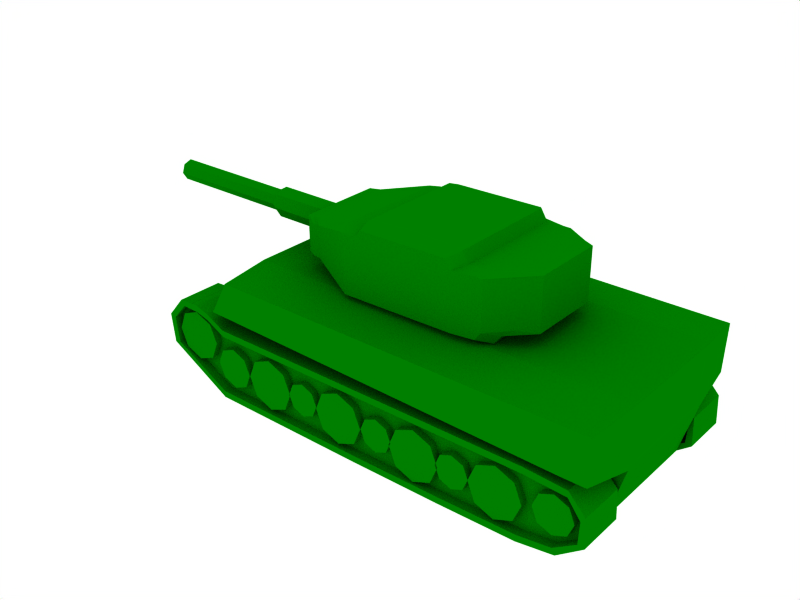 # Source: carro.blend  (saved by Blender 2.37.0; exported with 4.5.12 LTS)
import bpy
from mathutils import Matrix  # noqa: F401  (used for matrix-valued properties, if any)

bpy.ops.wm.read_factory_settings(use_empty=True)
scene = bpy.context.scene
scene.name = 'Scene'

# ---- collections
col_collection_1 = bpy.data.collections.new('Collection 1'); scene.collection.children.link(col_collection_1)

# ---- materials (node trees are filled in below, after node groups)
mat_material = bpy.data.materials.new('Material')
mat_material.alpha_threshold = 0.0
mat_material.preview_render_type = 'FLAT'
mat_material.diffuse_color = (0.0, 0.4991, 0.0, 1.0)
mat_material.roughness = 0.5
mat_material.line_color = (0.0, 0.0, 0.0, 1.0)

# ---- material node trees

# ---- world
world_world = bpy.data.worlds.new('World'); scene.world = world_world
world_world.color = (1.0, 1.0, 1.0)
world_world.use_sun_shadow = False
world_world.sun_shadow_jitter_overblur = 0.0
world_world.cycles.sampling_method = 'MANUAL'
world_world.cycles.sample_map_resolution = 256

# ---- meshes
me_cylinder_001 = bpy.data.meshes.new('Cylinder.001')
me_cylinder_001.from_pydata([(-0.08175, 0.3, -16.18), (0.01617, 0.06363, -16.18), (-0.08175, -0.1728, -16.18), (-0.3181, -0.2707, -16.18), (-0.5545, -0.1728, -16.18), (-0.6525, 0.06363, -16.18), (-0.5545, 0.3, -16.18), (-0.3181, 0.398, -16.18), (-0.08175, 0.3, -12.52), (0.01617, 0.06363, -12.52), (-0.08175, -0.1728, -12.52), (-0.3181, -0.2707, -12.52), (-0.5545, -0.1728, -12.52), (-0.6525, 0.06363, -12.52), (-0.5545, 0.3, -12.52), (-0.3181, 0.398, -12.52), (-0.3181, 0.06363, -16.18), (-0.3181, 0.06363, -12.52)], [], [(16, 0, 1), (17, 9, 8), (16, 1, 2), (17, 10, 9), (16, 2, 3), (17, 11, 10), (16, 3, 4), (17, 12, 11), (16, 4, 5), (17, 13, 12), (16, 5, 6), (17, 14, 13), (16, 6, 7), (17, 15, 14), (7, 0, 16), (17, 8, 15), (0, 8, 9, 1), (1, 9, 10, 2), (2, 10, 11, 3), (3, 11, 12, 4), (4, 12, 13, 5), (5, 13, 14, 6), (6, 14, 15, 7), (8, 0, 7, 15)])
me_cylinder_001.materials.append(mat_material)
me_cylinder_001.use_remesh_preserve_volume = False
me_cylinder_001.use_remesh_preserve_attributes = False
me_cylinder_001.use_mirror_vertex_groups = False
me_cylinder_001.update()
me_mesh_001 = bpy.data.meshes.new('Mesh.001')
me_mesh_001.from_pydata([(0.559, -0.8469, -1.666), (0.4171, -0.4571, -1.666), (0.8257, -0.1143, -1.358), (1.129, 0.1402, -0.8866), (1.29, 0.2756, -0.3079), (1.29, 0.2756, 0.3079), (0.2558, 0.8729, 0.3079), (0.2558, 0.8729, -0.3079), (0.2192, 0.6655, -0.8866), (0.1504, 0.2756, -1.358), (0.05783, -0.2496, -1.666), (-0.3507, -0.3217, -1.666), (-0.6174, 0.1402, -1.358), (-0.8153, 0.483, -0.8866), (-0.9207, 0.6655, -0.3079), (-0.9207, 0.6655, 0.3079), (-1.689, -0.2496, 0.3079), (-1.689, -0.2496, -0.3079), (-1.491, -0.3217, -0.8866), (-1.119, -0.4571, -1.358), (-0.6174, -0.6395, -1.666), (-0.04749, -0.8469, -1.773), (-0.6174, -1.054, -1.666), (-1.119, -1.237, -1.358), (-1.491, -1.372, -0.8866), (-1.689, -1.444, -0.3079), (-1.689, -1.444, 0.3079), (-0.9207, -2.359, 0.3079), (-0.9207, -2.359, -0.3079), (-0.8153, -2.177, -0.8866), (-0.6174, -1.834, -1.358), (-0.3507, -1.372, -1.666), (0.05783, -1.444, -1.666), (0.1504, -1.969, -1.358), (0.2192, -2.359, -0.8866), (0.2558, -2.567, -0.3079), (0.2558, -2.567, 0.3079), (1.29, -1.969, 0.3079), (1.29, -1.969, -0.3079), (1.129, -1.834, -0.8866), (0.8257, -1.58, -1.358), (0.4171, -1.237, -1.666), (1.092, -0.8469, -1.358), (1.488, -0.8469, -0.8866), (1.699, -0.8469, -0.3079), (1.699, -0.8469, 0.3079)], [], [(1, 0, 21), (0, 1, 2, 42), (42, 2, 3, 43), (43, 3, 4, 44), (44, 4, 5, 45), (4, 7, 6, 5), (3, 8, 7, 4), (2, 9, 8, 3), (1, 10, 9, 2), (21, 10, 1), (21, 11, 10), (10, 11, 12, 9), (9, 12, 13, 8), (8, 13, 14, 7), (7, 14, 15, 6), (14, 17, 16, 15), (13, 18, 17, 14), (12, 19, 18, 13), (11, 20, 19, 12), (21, 20, 11), (21, 22, 20), (20, 22, 23, 19), (19, 23, 24, 18), (18, 24, 25, 17), (17, 25, 26, 16), (25, 28, 27, 26), (24, 29, 28, 25), (23, 30, 29, 24), (22, 31, 30, 23), (21, 31, 22), (21, 32, 31), (31, 32, 33, 30), (30, 33, 34, 29), (29, 34, 35, 28), (28, 35, 36, 27), (35, 38, 37, 36), (34, 39, 38, 35), (33, 40, 39, 34), (32, 41, 40, 33), (21, 41, 32), (21, 0, 41), (41, 0, 42, 40), (40, 42, 43, 39), (39, 43, 44, 38), (38, 44, 45, 37)])
me_mesh_001.materials.append(mat_material)
me_mesh_001.use_remesh_preserve_volume = False
me_mesh_001.use_remesh_preserve_attributes = False
me_mesh_001.use_mirror_vertex_groups = False
me_mesh_001.update()
me_cube_003 = bpy.data.meshes.new('Cube.003')
me_cube_003.from_pydata([(1.28, 1.191, 0.7951), (1.153, -3.61, 0.7951), (-1.382, -3.61, 0.7951), (-1.255, 1.191, 0.7951), (1.28, 1.191, 10.51), (1.153, -3.61, 10.51), (-1.382, -3.61, 10.51), (-1.255, 1.191, 10.51), (-1.255, 0.7454, -3.292), (-1.382, -3.164, -3.292), (0.6181, -3.164, -3.292), (0.7454, 0.7454, -3.292), (-1.255, 0.6817, 14.56), (-1.382, -2.91, 14.5), (0.6181, -2.91, 14.5), (0.7454, 0.6817, 14.56), (-1.382, -8.728, 10.51), (-0.06943, -7.849, 10.51), (-1.382, -8.728, 0.7951), (-0.06943, -7.849, 0.7951), (-32.6, -8.208, 0.7898), (-32.6, -8.208, 10.51), (-31.92, -2.149, 14.49), (-30.25, 0.7458, 14.55), (-31.92, -2.404, -3.297), (-30.25, 0.8095, -3.297), (-30.25, 1.255, 10.51), (-31.92, -2.849, 10.51), (-30.25, 1.255, 0.7898), (-31.92, -2.849, 0.7898), (-35.8, -3.235, 0.7898), (-35.8, -3.235, 10.51), (-35.83, -6.418, 10.51), (-35.83, -6.418, 0.7898), (-36.66, -6.028, 0.7898), (-36.66, -6.028, 10.51), (-36.7, -4.234, 10.51), (-36.7, -4.234, 0.7898)], [], [(0, 4, 5, 1), (4, 0, 3, 7), (3, 0, 11, 8), (0, 1, 10, 11), (1, 2, 9, 10), (9, 8, 11, 10), (4, 7, 12, 15), (6, 5, 14, 13), (5, 4, 15, 14), (15, 12, 13, 14), (2, 1, 19, 18), (5, 6, 16, 17), (1, 5, 17, 19), (19, 17, 16, 18), (16, 6, 27, 21), (18, 16, 21, 20), (2, 18, 20, 29), (13, 12, 23, 22), (6, 13, 22, 27), (12, 7, 26, 23), (9, 2, 29, 24), (8, 9, 24, 25), (3, 8, 25, 28), (7, 3, 28, 26), (29, 27, 26, 28), (29, 28, 25, 24), (26, 27, 22, 23), (27, 29, 30, 31), (29, 20, 33, 30), (20, 21, 32, 33), (21, 27, 31, 32), (32, 31, 36, 35), (33, 32, 35, 34), (30, 33, 34, 37), (31, 30, 37, 36), (36, 37, 34, 35)])
_uv = me_cube_003.uv_layers.new(name='UVMap')
_uv.uv.foreach_set('vector', [0.0, 1.0, 0.0, 0.0, 1.0, 0.0, 1.0, 1.0, 0.246, 0.972, 0.25, 0.666, 0.85, 0.666, 0.846, 0.972, 0.246, 0.972, 0.25, 0.666, 0.85, 0.666, 0.846, 0.972, 0.0, 1.0, 0.0, 0.0, 1.0, 0.0, 1.0, 1.0, 0.0, 1.0, 0.0, 0.0, 1.0, 0.0, 1.0, 1.0, 0.0, 1.0, 0.0, 0.0, 1.0, 0.0, 1.0, 1.0, 0.246, 0.972, 0.25, 0.666, 0.85, 0.666, 0.846, 0.972, 0.0, 1.0, 0.0, 0.0, 1.0, 0.0, 1.0, 1.0, 0.0, 1.0, 0.0, 0.0, 1.0, 0.0, 1.0, 1.0, 0.0, 1.0, 0.0, 0.0, 1.0, 0.0, 1.0, 1.0, 0.0, 1.0, 0.0, 0.0, 1.0, 0.0, 1.0, 1.0, 0.0, 1.0, 0.0, 0.0, 1.0, 0.0, 1.0, 1.0, 0.0, 1.0, 0.0, 0.0, 1.0, 0.0, 1.0, 1.0, 0.0, 1.0, 0.0, 0.0, 1.0, 0.0, 1.0, 1.0, 0.0, 1.0, 0.0, 0.0, 1.0, 0.0, 1.0, 1.0, 0.27, 0.868, 0.27, 0.772, 0.836, 0.776, 0.836, 0.872, 0.0, 1.0, 0.0, 0.0, 1.0, 0.0, 1.0, 1.0, 0.256, 0.662, 0.258, 0.614, 0.834, 0.592, 0.836, 0.658, 0.256, 0.76, 0.262, 0.68, 0.842, 0.68, 0.84, 0.756, 0.186, 0.696, 0.24, 0.692, 0.244, 0.918, 0.186, 0.918, 0.256, 0.762, 0.26, 0.684, 0.842, 0.682, 0.838, 0.758, 0.254, 0.606, 0.256, 0.662, 0.836, 0.656, 0.836, 0.592, 0.246, 0.972, 0.244, 0.868, 0.846, 0.868, 0.846, 0.972, 0.25, 0.856, 0.246, 0.778, 0.85, 0.778, 0.85, 0.856, 0.15, 0.416, 0.112, 0.314, 0.28, 0.312, 0.25, 0.414, 0.134, 0.418, 0.096, 0.316, 0.244, 0.314, 0.242, 0.416, 0.21, 0.314, 0.232, 0.416, 0.132, 0.42, 0.104, 0.316, 0.0, 1.0, 0.0, 0.0, 1.0, 0.0, 1.0, 1.0, 0.0, 1.0, 0.0, 0.0, 1.0, 0.0, 1.0, 1.0, 0.0, 1.0, 0.0, 0.0, 1.0, 0.0, 1.0, 1.0, 0.0, 1.0, 0.0, 0.0, 1.0, 0.0, 1.0, 1.0, 0.0, 1.0, 0.0, 0.0, 1.0, 0.0, 1.0, 1.0, 0.0, 1.0, 0.0, 0.0, 1.0, 0.0, 1.0, 1.0, 0.0, 1.0, 0.0, 0.0, 1.0, 0.0, 1.0, 1.0, 0.0, 1.0, 0.0, 0.0, 1.0, 0.0, 1.0, 1.0, 0.0, 1.0, 0.0, 0.0, 1.0, 0.0, 1.0, 1.0])
_ca = me_cube_003.color_attributes.new('Col', 'BYTE_COLOR', 'CORNER')
_ca.data.foreach_set('color', [1.0, 1.0, 1.0, 1.0, 1.0, 1.0, 1.0, 1.0, 1.0, 1.0, 1.0, 1.0, 1.0, 1.0, 1.0, 1.0, 1.0, 1.0, 1.0, 1.0, 1.0, 1.0, 1.0, 1.0, 1.0, 1.0, 1.0, 1.0, 1.0, 1.0, 1.0, 1.0, 1.0, 1.0, 1.0, 1.0, 1.0, 1.0, 1.0, 1.0, 1.0, 1.0, 1.0, 1.0, 1.0, 1.0, 1.0, 1.0, 1.0, 1.0, 1.0, 1.0, 1.0, 1.0, 1.0, 1.0, 1.0, 1.0, 1.0, 1.0, 1.0, 1.0, 1.0, 1.0, 1.0, 1.0, 1.0, 1.0, 1.0, 1.0, 1.0, 1.0, 1.0, 1.0, 1.0, 1.0, 1.0, 1.0, 1.0, 1.0, 1.0, 1.0, 1.0, 1.0, 1.0, 1.0, 1.0, 1.0, 1.0, 1.0, 1.0, 1.0, 1.0, 1.0, 1.0, 1.0, 1.0, 1.0, 1.0, 1.0, 1.0, 1.0, 1.0, 1.0, 1.0, 1.0, 1.0, 1.0, 1.0, 1.0, 1.0, 1.0, 1.0, 1.0, 1.0, 1.0, 1.0, 1.0, 1.0, 1.0, 1.0, 1.0, 1.0, 1.0, 1.0, 1.0, 1.0, 1.0, 1.0, 1.0, 1.0, 1.0, 1.0, 1.0, 1.0, 1.0, 1.0, 1.0, 1.0, 1.0, 1.0, 1.0, 1.0, 1.0, 1.0, 1.0, 1.0, 1.0, 1.0, 1.0, 1.0, 1.0, 1.0, 1.0, 1.0, 1.0, 1.0, 1.0, 1.0, 1.0, 1.0, 1.0, 1.0, 1.0, 1.0, 1.0, 1.0, 1.0, 1.0, 1.0, 1.0, 1.0, 1.0, 1.0, 1.0, 1.0, 1.0, 1.0, 1.0, 1.0, 1.0, 1.0, 1.0, 1.0, 1.0, 1.0, 1.0, 1.0, 1.0, 1.0, 1.0, 1.0, 1.0, 1.0, 1.0, 1.0, 1.0, 1.0, 1.0, 1.0, 1.0, 1.0, 1.0, 1.0, 1.0, 1.0, 1.0, 1.0, 1.0, 1.0, 1.0, 1.0, 1.0, 1.0, 1.0, 1.0, 1.0, 1.0, 1.0, 1.0, 1.0, 1.0, 1.0, 1.0, 1.0, 1.0, 1.0, 1.0, 1.0, 1.0, 1.0, 1.0, 1.0, 1.0, 1.0, 1.0, 1.0, 1.0, 1.0, 1.0, 1.0, 1.0, 1.0, 1.0, 1.0, 1.0, 1.0, 1.0, 1.0, 1.0, 1.0, 1.0, 1.0, 1.0, 1.0, 1.0, 1.0, 1.0, 1.0, 1.0, 1.0, 1.0, 1.0, 1.0, 1.0, 1.0, 1.0, 1.0, 1.0, 1.0, 1.0, 1.0, 1.0, 1.0, 1.0, 1.0, 1.0, 1.0, 1.0, 1.0, 1.0, 1.0, 1.0, 1.0, 1.0, 1.0, 1.0, 1.0, 1.0, 1.0, 1.0, 1.0, 1.0, 1.0, 1.0, 1.0, 1.0, 1.0, 1.0, 1.0, 1.0, 1.0, 1.0, 1.0, 1.0, 1.0, 1.0, 1.0, 1.0, 1.0, 1.0, 1.0, 1.0, 1.0, 1.0, 1.0, 1.0, 1.0, 1.0, 1.0, 1.0, 1.0, 1.0, 1.0, 1.0, 1.0, 1.0, 1.0, 1.0, 1.0, 1.0, 1.0, 1.0, 1.0, 1.0, 1.0, 1.0, 1.0, 1.0, 1.0, 1.0, 1.0, 1.0, 1.0, 1.0, 1.0, 1.0, 1.0, 1.0, 1.0, 1.0, 1.0, 1.0, 1.0, 1.0, 1.0, 1.0, 1.0, 1.0, 1.0, 1.0, 1.0, 1.0, 1.0, 1.0, 1.0, 1.0, 1.0, 1.0, 1.0, 1.0, 1.0, 1.0, 1.0, 1.0, 1.0, 1.0, 1.0, 1.0, 1.0, 1.0, 1.0, 1.0, 1.0, 1.0, 1.0, 1.0, 1.0, 1.0, 1.0, 1.0, 1.0, 1.0, 1.0, 1.0, 1.0, 1.0, 1.0, 1.0, 1.0, 1.0, 1.0, 1.0, 1.0, 1.0, 1.0, 1.0, 1.0, 1.0, 1.0, 1.0, 1.0, 1.0, 1.0, 1.0, 1.0, 1.0, 1.0, 1.0, 1.0, 1.0, 1.0, 1.0, 1.0, 1.0, 1.0, 1.0, 1.0, 1.0, 1.0, 1.0, 1.0, 1.0, 1.0, 1.0, 1.0, 1.0, 1.0, 1.0, 1.0, 1.0, 1.0, 1.0, 1.0, 1.0, 1.0, 1.0, 1.0, 1.0, 1.0, 1.0, 1.0, 1.0, 1.0, 1.0, 1.0, 1.0, 1.0, 1.0, 1.0, 1.0, 1.0, 1.0, 1.0, 1.0, 1.0, 1.0, 1.0, 1.0, 1.0, 1.0, 1.0, 1.0, 1.0, 1.0, 1.0, 1.0, 1.0, 1.0, 1.0, 1.0, 1.0, 1.0, 1.0, 1.0, 1.0, 1.0, 1.0, 1.0, 1.0, 1.0, 1.0, 1.0, 1.0, 1.0, 1.0, 1.0, 1.0, 1.0, 1.0, 1.0, 1.0, 1.0, 1.0, 1.0, 1.0, 1.0, 1.0, 1.0, 1.0, 1.0, 1.0, 1.0, 1.0, 1.0, 1.0, 1.0, 1.0, 1.0, 1.0, 1.0, 1.0, 1.0, 1.0, 1.0, 1.0, 1.0, 1.0, 1.0, 1.0, 1.0, 1.0, 1.0, 1.0, 1.0, 1.0, 1.0, 1.0, 1.0, 1.0, 1.0, 1.0, 1.0, 1.0, 1.0, 1.0, 1.0, 1.0, 1.0, 1.0, 1.0, 1.0, 1.0, 1.0, 1.0, 1.0, 1.0, 1.0, 1.0, 1.0, 1.0, 1.0, 1.0, 1.0, 1.0, 1.0, 1.0, 1.0, 1.0, 1.0, 1.0, 1.0, 1.0, 1.0, 1.0, 1.0])
me_cube_003.materials.append(mat_material)
me_cube_003.use_remesh_preserve_volume = False
me_cube_003.use_remesh_preserve_attributes = False
me_cube_003.use_mirror_vertex_groups = False
me_cube_003.update()
me_plane = bpy.data.meshes.new('Plane')
me_plane.from_pydata([(17.55, 1.446, -0.7334), (17.55, -0.5544, -0.7334), (16.0, -1.637, -0.7334), (16.25, 2.91, -0.7334), (14.02, 2.974, -0.7334), (13.77, -2.273, -0.7334), (-14.05, -2.337, -0.7334), (-13.8, 3.037, -0.7334), (-15.64, 3.737, -0.7334), (-15.9, -1.637, -0.7334), (-17.23, -1.064, -0.7334), (-16.98, 4.31, -0.7334), (-18.38, 4.247, -0.7334), (-18.63, -0.1087, -0.7334), (-19.59, 0.5916, -0.7334), (-19.59, 2.91, -0.7334), (-19.59, 2.91, 15.52), (-19.59, 0.5916, 15.52), (-18.63, -0.1087, 15.52), (-18.38, 4.247, 15.52), (-16.98, 4.31, 15.52), (-17.23, -1.064, 15.52), (-15.9, -1.637, 15.52), (-15.64, 3.737, 15.52), (-13.8, 3.037, 15.52), (-14.05, -2.337, 15.52), (13.77, -2.273, 15.52), (14.02, 2.974, 15.52), (16.25, 2.91, 15.52), (16.0, -1.637, 15.52), (17.55, -0.5544, 15.52), (17.55, 1.446, 15.52)], [], [(0, 3, 2, 1), (2, 3, 4, 5), (5, 4, 7, 6), (6, 7, 8, 9), (9, 8, 11, 10), (10, 11, 12, 13), (13, 12, 15, 14), (18, 19, 16, 17), (21, 20, 19, 18), (22, 23, 20, 21), (25, 24, 23, 22), (26, 27, 24, 25), (29, 28, 27, 26), (31, 28, 29, 30)])
me_plane.materials.append(mat_material)
me_plane.use_remesh_preserve_volume = False
me_plane.use_remesh_preserve_attributes = False
me_plane.use_mirror_vertex_groups = False
me_plane.update()
me_circle = bpy.data.meshes.new('Circle')
me_circle.from_pydata([(-0.14, 3.234, 8.939), (0.4613, 1.783, 8.939), (-0.14, 0.331, 8.939), (-1.592, -0.2703, 8.939), (-3.043, 0.331, 8.939), (-3.645, 1.783, 8.939), (-3.043, 3.234, 8.939), (-1.592, 3.836, 8.939), (2.292, 1.919, 8.939), (1.115, 1.431, 8.939), (0.6276, 0.2547, 8.939), (1.115, -0.9222, 8.939), (2.292, -1.41, 8.939), (3.469, -0.9222, 8.939), (3.956, 0.2547, 8.939), (3.469, 1.431, 8.939), (7.602, 1.745, 8.939), (8.22, 0.2547, 8.939), (7.602, -1.236, 8.939), (6.112, -1.853, 8.939), (4.621, -1.236, 8.939), (4.004, 0.2547, 8.939), (4.621, 1.745, 8.939), (6.112, 2.363, 8.939), (12.92, 2.299, 8.939), (11.43, 1.682, 8.939), (10.82, 0.191, 8.939), (11.43, -1.3, 8.939), (12.92, -1.917, 8.939), (14.41, -1.3, 8.939), (15.03, 0.191, 8.939), (14.41, 1.682, 8.939), (21.23, 1.554, 8.939), (21.84, 0.06366, 8.939), (21.23, -1.427, 8.939), (19.74, -2.044, 8.939), (18.25, -1.427, 8.939), (17.63, 0.06367, 8.939), (18.25, 1.554, 8.939), (19.74, 2.172, 8.939), (26.42, 2.363, 8.939), (24.93, 1.745, 8.939), (24.31, 0.2547, 8.939), (24.93, -1.236, 8.939), (26.42, -1.853, 8.939), (27.91, -1.236, 8.939), (28.53, 0.2547, 8.939), (27.91, 1.745, 8.939), (31.92, 1.802, 8.939), (32.37, 0.7003, 8.939), (31.92, -0.4017, 8.939), (30.81, -0.8581, 8.939), (29.71, -0.4017, 8.939), (29.26, 0.7003, 8.939), (29.71, 1.802, 8.939), (30.81, 2.259, 8.939), (16.43, 1.611, 8.939), (15.47, 1.213, 8.939), (15.07, 0.2547, 8.939), (15.47, -0.7042, 8.939), (16.43, -1.101, 8.939), (17.38, -0.7042, 8.939), (17.78, 0.2547, 8.939), (17.38, 1.213, 8.939), (23.94, 1.213, 8.939), (24.34, 0.2547, 8.939), (23.94, -0.7042, 8.939), (22.98, -1.101, 8.939), (22.02, -0.7042, 8.939), (21.63, 0.2547, 8.939), (22.02, 1.213, 8.939), (22.98, 1.632, 8.993), (9.486, 1.674, 8.939), (8.527, 1.277, 8.939), (8.13, 0.3183, 8.939), (8.527, -0.6405, 8.939), (9.486, -1.038, 8.939), (10.44, -0.6405, 8.939), (10.84, 0.3183, 8.939), (10.44, 1.277, 8.939), (2.315, 0.2543, 8.939), (2.316, 0.2552, 8.939), (6.089, 0.2547, 8.939), (6.088, 0.2543, 8.939), (-1.592, 1.783, 8.939), (9.517, 0.3183, 8.939), (12.94, 0.1908, 8.939), (16.41, 0.2545, 8.939), (19.74, 0.06364, 8.939), (22.98, 0.2546, 8.939), (26.42, 0.2545, 8.939), (30.81, 0.7003, 8.939), (30.81, 0.7002, -8.536), (26.42, 0.2546, -8.536), (22.98, 0.234, -8.59), (19.74, 0.06352, -8.536), (16.41, 0.2546, -8.536), (16.41, 0.2542, -8.536), (12.94, 0.1908, -8.536), (9.517, 0.3183, -8.536), (-1.592, 1.783, -8.536), (6.088, 0.2546, -8.536), (2.316, 0.2547, -8.536), (10.44, 1.277, -8.536), (10.84, 0.3183, -8.536), (10.44, -0.6405, -8.536), (9.486, -1.038, -8.536), (8.527, -0.6405, -8.536), (8.13, 0.3183, -8.536), (8.527, 1.277, -8.536), (9.486, 1.674, -8.536), (22.98, 1.611, -8.536), (22.02, 1.213, -8.536), (21.63, 0.2547, -8.536), (22.02, -0.7042, -8.536), (22.98, -1.101, -8.536), (23.94, -0.7042, -8.536), (24.34, 0.2547, -8.536), (23.94, 1.213, -8.536), (17.38, 1.213, -8.536), (17.78, 0.2547, -8.536), (17.38, -0.7042, -8.536), (16.43, -1.101, -8.536), (15.47, -0.7042, -8.536), (15.07, 0.2547, -8.536), (15.47, 1.213, -8.536), (16.43, 1.611, -8.536), (30.81, 2.259, -8.536), (29.71, 1.802, -8.536), (29.26, 0.7003, -8.536), (29.71, -0.4016, -8.536), (30.81, -0.8581, -8.536), (31.92, -0.4016, -8.536), (32.37, 0.7003, -8.536), (31.92, 1.802, -8.536), (27.91, 1.745, -8.536), (28.53, 0.2547, -8.536), (27.91, -1.236, -8.536), (26.42, -1.853, -8.536), (24.93, -1.236, -8.536), (24.31, 0.2547, -8.536), (24.93, 1.745, -8.536), (26.42, 2.363, -8.536), (19.74, 2.172, -8.536), (18.25, 1.554, -8.536), (17.63, 0.06367, -8.536), (18.25, -1.427, -8.536), (19.74, -2.044, -8.536), (21.23, -1.427, -8.536), (21.84, 0.06367, -8.536), (21.23, 1.554, -8.536), (14.41, 1.682, -8.536), (15.03, 0.191, -8.536), (14.41, -1.3, -8.536), (12.92, -1.917, -8.536), (11.43, -1.3, -8.536), (10.82, 0.191, -8.536), (11.43, 1.682, -8.536), (12.92, 2.299, -8.536), (6.112, 2.363, -8.536), (4.621, 1.745, -8.536), (4.004, 0.2547, -8.536), (4.621, -1.236, -8.536), (6.112, -1.853, -8.536), (7.602, -1.236, -8.536), (8.22, 0.2547, -8.536), (7.602, 1.745, -8.536), (3.469, 1.431, -8.536), (3.956, 0.2547, -8.536), (3.469, -0.9222, -8.536), (2.292, -1.41, -8.536), (1.115, -0.9222, -8.536), (0.6276, 0.2547, -8.536), (1.115, 1.431, -8.536), (2.292, 1.919, -8.536), (-1.592, 3.836, -8.536), (-3.043, 3.234, -8.536), (-3.645, 1.783, -8.536), (-3.043, 0.331, -8.536), (-1.592, -0.2703, -8.536), (-0.14, 0.331, -8.536), (0.4613, 1.783, -8.536), (-0.14, 3.234, -8.536)], [(100, 84), (91, 92)], [(8, 15, 81), (8, 9, 80, 81), (10, 9, 80), (10, 11, 80), (11, 12, 80), (12, 13, 80), (13, 14, 81, 80), (14, 15, 81), (17, 16, 82), (17, 18, 83, 82), (18, 19, 83), (19, 20, 83), (21, 20, 83), (21, 22, 83), (22, 23, 82, 83), (23, 16, 82), (0, 1, 84), (1, 2, 84), (2, 3, 84), (3, 4, 84), (4, 5, 84), (5, 6, 84), (6, 7, 84), (7, 0, 84), (79, 72, 85), (73, 72, 85), (73, 74, 85), (74, 75, 85), (75, 76, 85), (77, 76, 85), (77, 78, 85), (79, 78, 85), (24, 31, 86), (24, 25, 86), (25, 26, 86), (27, 26, 86), (27, 28, 86), (29, 28, 86), (29, 30, 86), (30, 31, 86), (63, 56, 87), (56, 57, 87), (57, 58, 87), (58, 59, 87), (60, 59, 87), (61, 60, 87), (61, 62, 87), (63, 62, 87), (33, 32, 88), (33, 34, 88), (35, 34, 88), (35, 36, 88), (36, 37, 88), (37, 38, 88), (38, 39, 88), (39, 32, 88), (64, 65, 89), (66, 65, 89), (67, 66, 89), (67, 68, 89), (69, 68, 89), (69, 70, 89), (71, 70, 89), (64, 71, 89), (40, 47, 90), (40, 41, 90), (41, 42, 90), (43, 42, 90), (43, 44, 90), (45, 44, 90), (46, 45, 90), (46, 47, 90), (48, 49, 91), (50, 49, 91), (50, 51, 91), (52, 51, 91), (53, 52, 91), (53, 54, 91), (55, 54, 91), (48, 55, 91), (90, 65, 117, 93), (89, 33, 149, 94), (89, 42, 140, 94), (88, 62, 120, 95), (88, 69, 113, 95), (87, 30, 152, 97), (87, 37, 145, 96), (87, 97, 96), (86, 58, 124, 98), (86, 78, 104, 98), (85, 17, 165, 99), (85, 26, 156, 99), (83, 14, 168, 101), (82, 74, 108, 101), (82, 83, 101), (81, 21, 161, 102), (80, 81, 102), (0, 1, 181, 182), (1, 2, 180, 181), (2, 3, 179, 180), (3, 4, 178, 179), (4, 5, 177, 178), (5, 6, 176, 177), (6, 7, 175, 176), (7, 0, 182, 175), (8, 15, 167, 174), (8, 9, 173, 174), (10, 9, 173, 172), (10, 11, 171, 172), (11, 12, 170, 171), (12, 13, 169, 170), (13, 14, 168, 169), (14, 15, 167, 168), (17, 16, 166, 165), (17, 18, 164, 165), (18, 19, 163, 164), (19, 20, 162, 163), (21, 20, 162, 161), (21, 22, 160, 161), (22, 23, 159, 160), (23, 16, 166, 159), (24, 31, 151, 158), (24, 25, 157, 158), (25, 26, 156, 157), (27, 26, 156, 155), (27, 28, 154, 155), (29, 28, 154, 153), (29, 30, 152, 153), (30, 31, 151, 152), (33, 32, 150, 149), (33, 34, 148, 149), (35, 34, 148, 147), (35, 36, 146, 147), (36, 37, 145, 146), (37, 38, 144, 145), (38, 39, 143, 144), (39, 32, 150, 143), (40, 47, 135, 142), (40, 41, 141, 142), (41, 42, 140, 141), (43, 42, 140, 139), (43, 44, 138, 139), (45, 44, 138, 137), (46, 45, 137, 136), (46, 47, 135, 136), (48, 49, 133, 134), (50, 49, 133, 132), (50, 51, 131, 132), (52, 51, 131, 130), (53, 52, 130, 129), (53, 54, 128, 129), (55, 54, 128, 127), (48, 55, 127, 134), (63, 56, 126, 119), (56, 57, 125, 126), (57, 58, 124, 125), (58, 59, 123, 124), (60, 59, 123, 122), (61, 60, 122, 121), (61, 62, 120, 121), (63, 62, 120, 119), (64, 65, 117, 118), (66, 65, 117, 116), (67, 66, 116, 115), (67, 68, 114, 115), (69, 68, 114, 113), (69, 70, 112, 113), (71, 70, 112, 111), (64, 71, 111, 118), (79, 72, 110, 103), (73, 72, 110, 109), (73, 74, 108, 109), (74, 75, 107, 108), (75, 76, 106, 107), (77, 76, 106, 105), (77, 78, 104, 105), (79, 78, 104, 103), (174, 167, 102), (174, 173, 102), (172, 173, 102), (172, 171, 102), (171, 170, 102), (170, 169, 102), (169, 168, 102), (168, 167, 102), (165, 166, 101), (165, 164, 101), (164, 163, 101), (163, 162, 101), (161, 162, 101), (161, 160, 101), (160, 159, 101), (159, 166, 101), (182, 181, 100), (181, 180, 100), (180, 179, 100), (179, 178, 100), (178, 177, 100), (177, 176, 100), (176, 175, 100), (175, 182, 100), (103, 110, 99), (109, 110, 99), (109, 108, 99), (108, 107, 99), (107, 106, 99), (105, 106, 99), (105, 104, 99), (103, 104, 99), (158, 151, 98), (158, 157, 98), (157, 156, 98), (155, 156, 98), (155, 154, 98), (153, 154, 98), (153, 152, 98), (152, 151, 98), (119, 126, 96), (126, 125, 97, 96), (125, 124, 97), (124, 123, 97), (122, 123, 97), (121, 122, 97), (121, 120, 96, 97), (119, 120, 96), (149, 150, 95), (149, 148, 95), (147, 148, 95), (147, 146, 95), (146, 145, 95), (145, 144, 95), (144, 143, 95), (143, 150, 95), (118, 117, 94), (116, 117, 94), (115, 116, 94), (115, 114, 94), (113, 114, 94), (113, 112, 94), (111, 112, 94), (118, 111, 94), (142, 135, 93), (142, 141, 93), (141, 140, 93), (139, 140, 93), (139, 138, 93), (137, 138, 93), (136, 137, 93), (136, 135, 93), (134, 133, 92), (132, 133, 92), (132, 131, 92), (130, 131, 92), (129, 130, 92), (129, 128, 92), (127, 128, 92), (134, 127, 92)])
me_circle.materials.append(mat_material)
me_circle.use_remesh_preserve_volume = False
me_circle.use_remesh_preserve_attributes = False
me_circle.use_mirror_vertex_groups = False
me_circle.update()
me_cube_002 = bpy.data.meshes.new('Cube.002')
me_cube_002.from_pydata([(-0.5837, 0.5312, -3.504), (-0.5837, -0.0003285, -3.504), (-1.115, -0.0003285, -3.504), (-1.115, 0.5312, -3.504), (-0.5837, 0.5312, 0.2658), (-0.5837, -0.0003287, 0.2658), (-1.115, -0.0003285, 0.2658), (-1.115, 0.5312, 0.2658), (0.5843, -0.3189, 0.2658), (0.5843, 0.2127, 0.2658), (0.5843, -0.3189, -3.504), (0.5843, 0.2127, -3.504), (2.23, -0.6367, -3.504), (2.23, -1.168, -3.504), (2.23, -0.6368, 0.2658), (2.23, -1.168, 0.2658), (6.371, -1.168, 0.2658), (6.371, -0.6368, 0.2658), (6.371, -1.168, -3.504), (6.371, -0.6368, -3.504), (17.41, -0.6368, -3.504), (17.41, -1.168, -3.504), (17.41, -0.6368, 0.2658), (17.41, -1.168, 0.2658), (23.09, -1.168, 0.2658), (23.09, -0.6368, 0.2658), (23.09, -1.168, -3.504), (23.09, -0.6368, -3.504), (29.31, -0.6368, -3.504), (29.31, -1.168, -3.504), (29.31, -0.6368, 0.2658), (29.31, -1.168, 0.2658), (32.6, -1.381, 0.2658), (32.6, -0.8491, 0.2658), (32.6, -1.381, -3.504), (32.6, -0.8491, -3.504), (33.93, -2.284, -3.504), (33.6, -2.707, -3.504), (33.93, -2.284, 0.2658), (33.6, -2.707, 0.2658), (33.52, -4.459, 0.2658), (34.04, -4.552, 0.2658), (33.52, -4.459, -3.504), (34.04, -4.552, -3.504), (32.01, -6.101, -3.504), (31.76, -5.633, -3.504), (32.01, -6.101, 0.2658), (31.76, -5.633, 0.2658), (29.08, -6.007, 0.2658), (29.05, -6.539, 0.2658), (29.08, -6.007, -3.504), (29.05, -6.539, -3.504), (22.76, -6.65, -3.504), (22.78, -6.119, -3.504), (22.76, -6.65, 0.2658), (22.78, -6.119, 0.2658), (15.2, -6.153, 0.2658), (15.18, -6.684, 0.2658), (15.2, -6.153, -3.504), (15.18, -6.684, -3.504), (1.929, -6.611, -3.504), (1.951, -6.08, -3.504), (1.929, -6.611, 0.2658), (1.951, -6.08, 0.2658), (-2.97, -3.45, 0.2658), (-3.486, -3.579, 0.2658), (-2.97, -3.45, -3.504), (-3.486, -3.579, -3.504), (-3.764, -1.213, -3.504), (-3.251, -1.353, -3.504), (-3.764, -1.213, 0.2658), (-3.251, -1.353, 0.2658), (-1.999, 0.04078, 0.2658), (-2.314, 0.4686, 0.2658), (-1.999, 0.04078, -3.504), (-2.314, 0.4686, -3.504), (-1.119, 0.5339, -3.504), (-1.116, 0.002371, -3.504), (-1.119, 0.5339, 0.2658), (-1.116, 0.002371, 0.2658), (-1.116, 0.002371, 14.29), (-1.119, 0.5339, 14.29), (-1.116, 0.002371, 10.52), (-1.119, 0.5339, 10.52), (-2.314, 0.4686, 10.52), (-1.999, 0.04078, 10.52), (-2.314, 0.4686, 14.29), (-1.999, 0.04078, 14.29), (-3.251, -1.353, 14.29), (-3.764, -1.213, 14.29), (-3.251, -1.353, 10.52), (-3.764, -1.213, 10.52), (-3.486, -3.579, 10.52), (-2.97, -3.45, 10.52), (-3.486, -3.579, 14.29), (-2.97, -3.45, 14.29), (1.951, -6.08, 14.29), (1.929, -6.611, 14.29), (1.951, -6.08, 10.52), (1.929, -6.611, 10.52), (15.18, -6.684, 10.52), (15.2, -6.153, 10.52), (15.18, -6.684, 14.29), (15.2, -6.153, 14.29), (22.78, -6.119, 14.29), (22.76, -6.65, 14.29), (22.78, -6.119, 10.52), (22.76, -6.65, 10.52), (29.05, -6.539, 10.52), (29.08, -6.007, 10.52), (29.05, -6.539, 14.29), (29.08, -6.007, 14.29), (31.76, -5.633, 14.29), (32.01, -6.101, 14.29), (31.76, -5.633, 10.52), (32.01, -6.101, 10.52), (34.04, -4.552, 10.52), (33.52, -4.459, 10.52), (34.04, -4.552, 14.29), (33.52, -4.459, 14.29), (33.6, -2.707, 14.29), (33.93, -2.284, 14.29), (33.6, -2.707, 10.52), (33.93, -2.284, 10.52), (32.6, -0.8491, 10.52), (32.6, -1.381, 10.52), (32.6, -0.8491, 14.29), (32.6, -1.381, 14.29), (29.31, -1.168, 14.29), (29.31, -0.6368, 14.29), (29.31, -1.168, 10.52), (29.31, -0.6368, 10.52), (23.09, -0.6368, 10.52), (23.09, -1.168, 10.52), (23.09, -0.6368, 14.29), (23.09, -1.168, 14.29), (17.41, -1.168, 14.29), (17.41, -0.6368, 14.29), (17.41, -1.168, 10.52), (17.41, -0.6368, 10.52), (6.371, -0.6368, 10.52), (6.371, -1.168, 10.52), (6.371, -0.6368, 14.29), (6.371, -1.168, 14.29), (2.23, -1.168, 14.29), (2.23, -0.6367, 14.29), (2.23, -1.168, 10.52), (2.23, -0.6367, 10.52), (0.5843, 0.2127, 10.52), (0.5843, -0.3189, 10.52), (0.5843, 0.2127, 14.29), (0.5843, -0.3189, 14.29), (-1.115, 0.5312, 14.29), (-1.115, -0.000328, 14.29), (-0.5837, -0.0003283, 14.29), (-0.5837, 0.5312, 14.29), (-1.115, 0.5312, 10.52), (-1.115, -0.000328, 10.52), (-0.5837, -0.0003281, 10.52), (-0.5837, 0.5312, 10.52)], [], [(0, 1, 2, 3), (4, 7, 6, 5), (1, 5, 6, 2), (2, 6, 7, 3), (4, 0, 3, 7), (0, 4, 9, 11), (5, 1, 10, 8), (4, 5, 8, 9), (1, 0, 11, 10), (10, 11, 12, 13), (9, 8, 15, 14), (8, 10, 13, 15), (11, 9, 14, 12), (12, 14, 17, 19), (15, 13, 18, 16), (14, 15, 16, 17), (13, 12, 19, 18), (18, 19, 20, 21), (17, 16, 23, 22), (16, 18, 21, 23), (19, 17, 22, 20), (20, 22, 25, 27), (23, 21, 26, 24), (22, 23, 24, 25), (21, 20, 27, 26), (26, 27, 28, 29), (25, 24, 31, 30), (24, 26, 29, 31), (27, 25, 30, 28), (28, 30, 33, 35), (31, 29, 34, 32), (30, 31, 32, 33), (29, 28, 35, 34), (34, 35, 36, 37), (33, 32, 39, 38), (32, 34, 37, 39), (35, 33, 38, 36), (36, 38, 41, 43), (39, 37, 42, 40), (38, 39, 40, 41), (37, 36, 43, 42), (42, 43, 44, 45), (41, 40, 47, 46), (40, 42, 45, 47), (43, 41, 46, 44), (44, 46, 49, 51), (47, 45, 50, 48), (46, 47, 48, 49), (45, 44, 51, 50), (50, 51, 52, 53), (49, 48, 55, 54), (48, 50, 53, 55), (51, 49, 54, 52), (52, 54, 57, 59), (55, 53, 58, 56), (54, 55, 56, 57), (53, 52, 59, 58), (58, 59, 60, 61), (57, 56, 63, 62), (56, 58, 61, 63), (59, 57, 62, 60), (60, 62, 65, 67), (63, 61, 66, 64), (62, 63, 64, 65), (61, 60, 67, 66), (66, 67, 68, 69), (65, 64, 71, 70), (64, 66, 69, 71), (67, 65, 70, 68), (68, 70, 73, 75), (71, 69, 74, 72), (70, 71, 72, 73), (69, 68, 75, 74), (74, 75, 76, 77), (73, 72, 79, 78), (72, 74, 77, 79), (75, 73, 78, 76), (76, 78, 79, 77), (83, 81, 80, 82), (84, 86, 81, 83), (87, 85, 82, 80), (86, 87, 80, 81), (85, 84, 83, 82), (90, 91, 84, 85), (89, 88, 87, 86), (88, 90, 85, 87), (91, 89, 86, 84), (92, 94, 89, 91), (95, 93, 90, 88), (94, 95, 88, 89), (93, 92, 91, 90), (98, 99, 92, 93), (97, 96, 95, 94), (96, 98, 93, 95), (99, 97, 94, 92), (100, 102, 97, 99), (103, 101, 98, 96), (102, 103, 96, 97), (101, 100, 99, 98), (106, 107, 100, 101), (105, 104, 103, 102), (104, 106, 101, 103), (107, 105, 102, 100), (108, 110, 105, 107), (111, 109, 106, 104), (110, 111, 104, 105), (109, 108, 107, 106), (114, 115, 108, 109), (113, 112, 111, 110), (112, 114, 109, 111), (115, 113, 110, 108), (116, 118, 113, 115), (119, 117, 114, 112), (118, 119, 112, 113), (117, 116, 115, 114), (122, 123, 116, 117), (121, 120, 119, 118), (120, 122, 117, 119), (123, 121, 118, 116), (124, 126, 121, 123), (127, 125, 122, 120), (126, 127, 120, 121), (125, 124, 123, 122), (130, 131, 124, 125), (129, 128, 127, 126), (128, 130, 125, 127), (131, 129, 126, 124), (132, 134, 129, 131), (135, 133, 130, 128), (134, 135, 128, 129), (133, 132, 131, 130), (138, 139, 132, 133), (137, 136, 135, 134), (136, 138, 133, 135), (139, 137, 134, 132), (140, 142, 137, 139), (143, 141, 138, 136), (142, 143, 136, 137), (141, 140, 139, 138), (146, 147, 140, 141), (145, 144, 143, 142), (144, 146, 141, 143), (147, 145, 142, 140), (148, 150, 145, 147), (151, 149, 146, 144), (150, 151, 144, 145), (149, 148, 147, 146), (158, 159, 148, 149), (155, 154, 151, 150), (154, 158, 149, 151), (159, 155, 150, 148), (155, 159, 156, 152), (157, 153, 152, 156), (158, 154, 153, 157), (155, 152, 153, 154), (159, 158, 157, 156)])
me_cube_002.materials.append(mat_material)
me_cube_002.use_remesh_preserve_volume = False
me_cube_002.use_remesh_preserve_attributes = False
me_cube_002.use_mirror_vertex_groups = False
me_cube_002.update()
me_cylinder = bpy.data.meshes.new('Cylinder')
me_cylinder.from_pydata([(0.787, 0.5959, -5.127), (1.13, -0.3832, -5.127), (0.5777, -1.262, -5.127), (-0.4531, -1.378, -5.127), (-1.187, -0.6442, -5.127), (-1.07, 0.3866, -5.127), (-0.1921, 0.9385, -5.127), (0.787, 0.5959, 0.603), (1.13, -0.3832, 0.603), (0.5777, -1.262, 0.603), (-0.4531, -1.378, 0.603), (-1.187, -0.6442, 0.603), (-1.07, 0.3866, 0.603), (-0.1921, 0.9385, 0.603), (-0.05826, -0.2494, 0.603), (-0.1435, 0.5942, -5.7), (-0.7607, 0.2064, -5.7), (-0.8423, -0.518, -5.7), (-0.3269, -1.033, -5.7), (0.3975, -0.9519, -5.7), (0.7854, -0.3346, -5.7), (0.5446, 0.3535, -5.7), (0.5446, 0.3535, -16.34), (0.7854, -0.3346, -16.34), (0.3975, -0.9519, -16.34), (-0.3269, -1.033, -16.34), (-0.8423, -0.518, -16.34), (-0.7607, 0.2064, -16.34), (-0.1435, 0.5942, -16.34), (-0.04941, -0.2406, -16.34)], [], [(14, 8, 7), (14, 9, 8), (14, 10, 9), (14, 11, 10), (14, 12, 11), (14, 13, 12), (14, 7, 13), (0, 7, 8, 1), (1, 8, 9, 2), (2, 9, 10, 3), (3, 10, 11, 4), (4, 11, 12, 5), (5, 12, 13, 6), (7, 0, 6, 13), (6, 0, 21, 15), (5, 6, 15, 16), (4, 5, 16, 17), (3, 4, 17, 18), (2, 3, 18, 19), (1, 2, 19, 20), (0, 1, 20, 21), (21, 20, 23, 22), (20, 19, 24, 23), (19, 18, 25, 24), (18, 17, 26, 25), (17, 16, 27, 26), (16, 15, 28, 27), (15, 21, 22, 28), (29, 22, 23), (29, 23, 24), (29, 24, 25), (29, 25, 26), (29, 26, 27), (29, 27, 28), (29, 28, 22)])
me_cylinder.materials.append(mat_material)
me_cylinder.use_remesh_preserve_volume = False
me_cylinder.use_remesh_preserve_attributes = False
me_cylinder.use_mirror_vertex_groups = False
me_cylinder.update()
me_cube_001 = bpy.data.meshes.new('Cube.001')
me_cube_001.from_pydata([(15.46, 4.058, 2.73), (15.46, -0.108, 2.73), (13.4, -0.3629, 2.093), (13.4, 4.058, 2.093), (15.46, 4.058, 8.564), (15.46, -0.108, 8.564), (13.46, -0.3629, 9.964), (13.46, 4.058, 9.964), (12.83, 4.058, 9.964), (12.89, -1.127, 9.964), (12.76, 4.058, 1.584), (12.83, -1.127, 1.584), (10.91, -1.15, 1.202), (10.85, 4.036, 1.202), (10.91, -1.15, 10.22), (10.85, 4.036, 10.22), (10.34, 4.858, 10.22), (10.41, -1.156, 10.22), (10.34, 4.858, 1.202), (10.41, -1.156, 1.202), (2.508, -1.221, 1.266), (2.444, 4.793, 1.266), (2.508, -1.221, 10.28), (2.444, 4.793, 10.28), (1.869, 4.15, 10.28), (1.933, -1.227, 10.28), (1.869, 4.15, 1.266), (1.933, -1.227, 1.266), (0.6587, -1.242, 1.266), (0.595, 4.134, 1.266), (0.6587, -1.242, 10.28), (0.595, 4.134, 10.28), (-3.821, 3.01, 9.075), (-3.821, 0.1174, 9.075), (-3.821, 3.01, 2.345), (-3.821, 0.1174, 2.345), (-4.366, 0.1174, 2.345), (-4.366, 3.01, 2.345), (-4.366, 0.1174, 9.075), (-4.366, 3.01, 9.075), (-3.156, 2.895, 9.84), (-3.156, 0.3542, 9.84), (-2.677, 0.3542, 9.84), (-2.677, 2.895, 9.84), (0.9727, 3.845, 11.24), (1.028, -0.863, 11.24), (2.144, -0.8497, 11.24), (2.088, 3.858, 11.24), (2.592, 4.421, 11.24), (2.647, -0.8444, 11.24), (9.784, -0.7877, 11.17), (9.728, 4.478, 11.17), (10.17, 3.758, 11.17), (10.23, -0.7822, 11.17), (11.98, -0.7623, 10.92), (11.92, 3.778, 10.92), (12.48, 3.778, 10.92), (12.48, -0.09287, 10.92), (14.23, 0.1303, 9.519), (14.23, 3.778, 9.519), (-3.25, 2.908, 1.644), (-3.25, 0.3317, 1.644), (-2.765, 0.3317, 1.644), (-2.765, 2.908, 1.644), (0.9357, 3.873, 0.3736), (0.9922, -0.9002, 0.3736), (2.123, -0.8868, 0.3736), (2.067, 3.887, 0.3736), (2.577, 4.458, 0.3736), (2.634, -0.8814, 0.3736), (9.845, -0.8239, 0.3099), (9.789, 4.515, 0.3099), (10.24, 3.786, 0.3099), (10.3, -0.8183, 0.3099), (12.0, -0.7981, 0.6919), (11.94, 3.806, 0.6919), (12.51, 3.806, 0.6919), (12.51, -0.1194, 0.6919), (14.35, 0.1069, 1.838), (14.35, 3.806, 1.838)], [], [(0, 4, 5, 1), (1, 5, 6, 2), (4, 0, 3, 7), (7, 3, 10, 8), (2, 6, 9, 11), (11, 9, 14, 12), (8, 10, 13, 15), (15, 13, 18, 16), (12, 14, 17, 19), (19, 17, 22, 20), (16, 18, 21, 23), (23, 21, 26, 24), (20, 22, 25, 27), (27, 25, 30, 28), (24, 26, 29, 31), (31, 29, 34, 32), (28, 30, 33, 35), (35, 33, 38, 36), (32, 34, 37, 39), (36, 38, 39, 37), (38, 33, 42, 41), (39, 38, 41, 40), (32, 39, 40, 43), (33, 30, 45, 42), (31, 32, 43, 44), (30, 25, 46, 45), (24, 31, 44, 47), (25, 22, 49, 46), (23, 24, 47, 48), (22, 17, 50, 49), (16, 23, 48, 51), (17, 14, 53, 50), (15, 16, 51, 52), (14, 9, 54, 53), (8, 15, 52, 55), (9, 6, 57, 54), (7, 8, 55, 56), (5, 4, 59, 58), (6, 5, 58, 57), (4, 7, 56, 59), (59, 56, 57, 58), (57, 56, 55, 54), (54, 55, 52, 53), (53, 52, 51, 50), (50, 51, 48, 49), (49, 48, 47, 46), (46, 47, 44, 45), (45, 44, 43, 42), (42, 43, 40, 41), (37, 34, 63, 60), (36, 37, 60, 61), (35, 36, 61, 62), (28, 35, 62, 65), (34, 29, 64, 63), (29, 26, 67, 64), (27, 28, 65, 66), (20, 27, 66, 69), (26, 21, 68, 67), (21, 18, 71, 68), (19, 20, 69, 70), (12, 19, 70, 73), (18, 13, 72, 71), (13, 10, 75, 72), (11, 12, 73, 74), (2, 11, 74, 77), (10, 3, 76, 75), (3, 0, 79, 76), (1, 2, 77, 78), (0, 1, 78, 79), (79, 78, 77, 76), (76, 77, 74, 75), (75, 74, 73, 72), (72, 73, 70, 71), (71, 70, 69, 68), (68, 69, 66, 67), (67, 66, 65, 64), (64, 65, 62, 63), (63, 62, 61, 60)])
me_cube_001.materials.append(mat_material)
me_cube_001.use_remesh_preserve_volume = False
me_cube_001.use_remesh_preserve_attributes = False
me_cube_001.use_mirror_vertex_groups = False
me_cube_001.update()

# ---- objects
ob_cylinder_001 = bpy.data.objects.new('Cylinder.001', me_cylinder_001)
ob_mesh = bpy.data.objects.new('Mesh', me_mesh_001)
ob_cube = bpy.data.objects.new('Cube', me_cube_003)
ob_plane = bpy.data.objects.new('Plane', me_plane)
ob_circle = bpy.data.objects.new('Circle', me_circle)
ob_cube_002 = bpy.data.objects.new('Cube.002', me_cube_002)
ob_cylinder = bpy.data.objects.new('Cylinder', me_cylinder)
ob_cube_001 = bpy.data.objects.new('Cube.001', me_cube_001)

# ---- transforms, parenting, visibility, modifiers, constraints
ob_cylinder_001.location = (-1.273, 4.8, 9.632)
ob_cylinder_001.rotation_euler = (-1.571, -1.566, -1.571)
ob_cylinder_001.lock_rotations_4d = False
ob_cylinder_001.empty_display_type = 'ARROWS'
ob_cylinder_001.color = (0.0, 0.0, 0.0, 1.0)
ob_cylinder_001.lineart.crease_threshold = 0.0
ob_mesh.location = (-12.91, 3.814, 9.004)
ob_mesh.rotation_euler = (3.159, -1.31, -0.0171)
ob_mesh.lock_rotations_4d = False
ob_mesh.empty_display_type = 'ARROWS'
ob_mesh.color = (0.0, 0.0, 0.0, 1.0)
ob_mesh.lineart.crease_threshold = 0.0
ob_cube.location = (17.35, 5.303, 9.778)
ob_cube.rotation_euler = (1.575, 1.367e-16, 1.373e-16)
ob_cube.lock_rotations_4d = False
ob_cube.empty_display_type = 'ARROWS'
ob_cube.color = (0.0, 0.0, 0.0, 1.0)
ob_cube.lineart.crease_threshold = 0.0
ob_plane.location = (0.34, 7.052, 3.146)
ob_plane.rotation_euler = (1.575, 1.367e-16, 1.373e-16)
ob_plane.lock_rotations_4d = False
ob_plane.empty_display_type = 'ARROWS'
ob_plane.color = (0.0, 0.0, 0.0, 1.0)
ob_plane.lineart.crease_threshold = 0.0
ob_circle.location = (-15.08, -0.09054, 3.019)
ob_circle.rotation_euler = (1.575, 1.367e-16, 1.373e-16)
ob_circle.lock_rotations_4d = False
ob_circle.empty_display_type = 'ARROWS'
ob_circle.color = (0.0, 0.0, 0.0, 1.0)
ob_circle.lineart.crease_threshold = 0.0
ob_cube_002.location = (-15.85, 5.075, 7.032)
ob_cube_002.rotation_euler = (1.575, 1.367e-16, 1.373e-16)
ob_cube_002.lock_rotations_4d = False
ob_cube_002.empty_display_type = 'ARROWS'
ob_cube_002.color = (0.0, 0.0, 0.0, 1.0)
ob_cube_002.lineart.crease_threshold = 0.0
ob_cylinder.location = (-9.69, -1.053, 13.87)
ob_cylinder.rotation_euler = (-1.571, -1.566, -1.571)
ob_cylinder.lock_rotations_4d = False
ob_cylinder.empty_display_type = 'ARROWS'
ob_cylinder.color = (0.0, 0.0, 0.0, 1.0)
ob_cylinder.lineart.crease_threshold = 0.0
ob_cube_001.location = (-4.975, 5.223, 12.19)
ob_cube_001.rotation_euler = (1.575, 1.367e-16, 1.373e-16)
ob_cube_001.lock_rotations_4d = False
ob_cube_001.empty_display_type = 'ARROWS'
ob_cube_001.color = (0.0, 0.0, 0.0, 1.0)
ob_cube_001.lineart.crease_threshold = 0.0

# ---- collection membership
col_collection_1.objects.link(ob_cylinder_001)
col_collection_1.objects.link(ob_mesh)
col_collection_1.objects.link(ob_cube)
col_collection_1.objects.link(ob_plane)
col_collection_1.objects.link(ob_circle)
col_collection_1.objects.link(ob_cube_002)
col_collection_1.objects.link(ob_cylinder)
col_collection_1.objects.link(ob_cube_001)

# ---- scene / render settings (as saved in the file)
scene.frame_start = 1; scene.frame_end = 250; scene.frame_set(1)
scene.render.engine = 'BLENDER_EEVEE_NEXT'
scene.render.image_settings.file_format = 'JPEG'
scene.render.image_settings.color_mode = 'RGB'
scene.render.image_settings.compression = 90
scene.render.resolution_x = 640
scene.render.resolution_y = 480
scene.render.resolution_percentage = 50
scene.render.pixel_aspect_x = 100.0
scene.render.pixel_aspect_y = 100.0
scene.render.fps = 25
scene.render.dither_intensity = 0.0
scene.render.use_compositing = False
scene.render.use_sequencer = False
scene.render.bake_bias = 0.0
scene.render.use_stamp_time = False
scene.render.use_stamp_date = False
scene.render.use_stamp_frame = False
scene.render.use_stamp_camera = False
scene.render.use_stamp_scene = False
scene.render.use_stamp_filename = False
scene.render.use_stamp_render_time = False
scene.render.stamp_font_size = 0
scene.cycles.use_denoising = False
scene.cycles.samples = 10
scene.cycles.sampling_pattern = 'TABULATED_SOBOL'
scene.cycles.light_sampling_threshold = 0.0
scene.cycles.use_adaptive_sampling = False
scene.cycles.use_light_tree = False
scene.cycles.blur_glossy = 0.0
scene.cycles.volume_bounces = 1
scene.cycles.pixel_filter_type = 'GAUSSIAN'
scene.cycles.sample_clamp_indirect = 0.0
scene.view_settings.view_transform = 'Raw'
bpy.context.view_layer.update()

# ---- added for rendering (the .blend has no active camera): camera
cam_auto = bpy.data.cameras.new('AutoCamera')
cam_auto.lens = 50.0
cam_auto.sensor_width = 36.0
cam_auto.clip_end = 1000.0
ob_auto_camera = bpy.data.objects.new('AutoCamera', cam_auto)
scene.collection.objects.link(ob_auto_camera)
ob_auto_camera.location = (43.4435, -56.8828, 46.381)
ob_auto_camera.rotation_euler = (1.09748, -7.21219e-08, 0.694738)
scene.camera = ob_auto_camera
bpy.context.view_layer.update()
